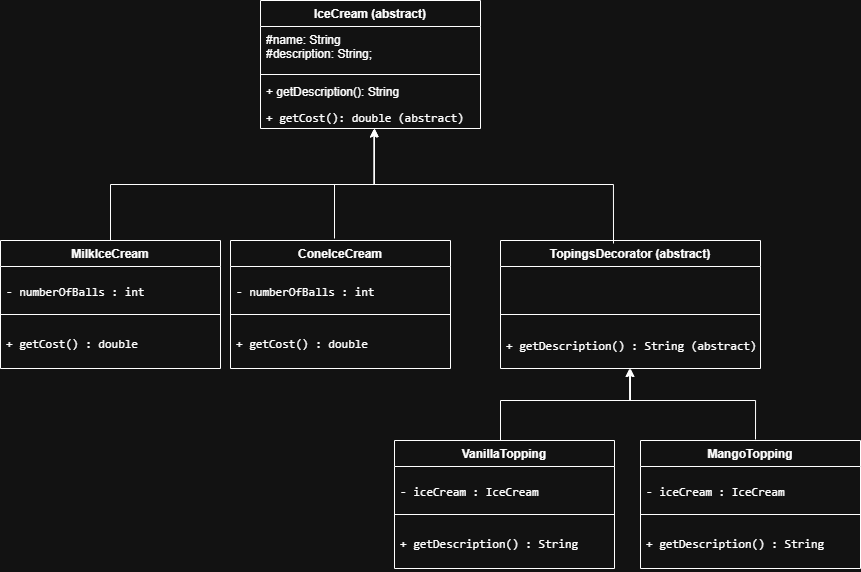

The diagram above was exported from draw.io. Its source (the exported page's mxGraphModel, read from the mxfile embedded in the PNG):
<mxGraphModel dx="1216" dy="704" grid="1" gridSize="10" guides="1" tooltips="1" connect="1" arrows="1" fold="1" page="1" pageScale="1" pageWidth="827" pageHeight="1169" math="0" shadow="0">
  <root>
    <mxCell id="0" />
    <mxCell id="1" parent="0" />
    <mxCell id="HrhUBfu99uSmq3EY6HYB-1" parent="1" style="swimlane;fontStyle=1;align=center;verticalAlign=top;childLayout=stackLayout;horizontal=1;startSize=26;horizontalStack=0;resizeParent=1;resizeParentMax=0;resizeLast=0;collapsible=1;marginBottom=0;whiteSpace=wrap;html=1;" value="IceCream&amp;nbsp;&lt;span style=&quot;background-color: transparent; color: light-dark(rgb(0, 0, 0), rgb(255, 255, 255));&quot;&gt;(abstract)&lt;/span&gt;" vertex="1">
      <mxGeometry height="128" width="220" x="280" y="120" as="geometry" />
    </mxCell>
    <mxCell id="HrhUBfu99uSmq3EY6HYB-2" parent="HrhUBfu99uSmq3EY6HYB-1" style="text;strokeColor=none;fillColor=none;align=left;verticalAlign=top;spacingLeft=4;spacingRight=4;overflow=hidden;rotatable=0;points=[[0,0.5],[1,0.5]];portConstraint=eastwest;whiteSpace=wrap;html=1;" value="#name: String&lt;div&gt;#description:&amp;nbsp;&lt;span style=&quot;background-color: transparent; color: light-dark(rgb(0, 0, 0), rgb(255, 255, 255));&quot;&gt;String;&lt;/span&gt;&lt;/div&gt;" vertex="1">
      <mxGeometry height="44" width="220" y="26" as="geometry" />
    </mxCell>
    <mxCell id="HrhUBfu99uSmq3EY6HYB-3" parent="HrhUBfu99uSmq3EY6HYB-1" style="line;strokeWidth=1;fillColor=none;align=left;verticalAlign=middle;spacingTop=-1;spacingLeft=3;spacingRight=3;rotatable=0;labelPosition=right;points=[];portConstraint=eastwest;strokeColor=inherit;" value="" vertex="1">
      <mxGeometry height="8" width="220" y="70" as="geometry" />
    </mxCell>
    <mxCell id="HrhUBfu99uSmq3EY6HYB-4" parent="HrhUBfu99uSmq3EY6HYB-1" style="text;strokeColor=none;fillColor=none;align=left;verticalAlign=top;spacingLeft=4;spacingRight=4;overflow=hidden;rotatable=0;points=[[0,0.5],[1,0.5]];portConstraint=eastwest;whiteSpace=wrap;html=1;" value="+ getDescription(): String&lt;div&gt;&lt;pre&gt;&lt;div&gt;+ getCost(): double (abstract)&lt;/div&gt;&lt;/pre&gt;&lt;/div&gt;" vertex="1">
      <mxGeometry height="50" width="220" y="78" as="geometry" />
    </mxCell>
    <mxCell id="HrhUBfu99uSmq3EY6HYB-5" parent="1" style="swimlane;fontStyle=1;align=center;verticalAlign=top;childLayout=stackLayout;horizontal=1;startSize=26;horizontalStack=0;resizeParent=1;resizeParentMax=0;resizeLast=0;collapsible=1;marginBottom=0;whiteSpace=wrap;html=1;" value="MilkIceCream" vertex="1">
      <mxGeometry height="128" width="220" x="20" y="360" as="geometry" />
    </mxCell>
    <mxCell id="HrhUBfu99uSmq3EY6HYB-6" parent="HrhUBfu99uSmq3EY6HYB-5" style="text;strokeColor=none;fillColor=none;align=left;verticalAlign=top;spacingLeft=4;spacingRight=4;overflow=hidden;rotatable=0;points=[[0,0.5],[1,0.5]];portConstraint=eastwest;whiteSpace=wrap;html=1;" value="&lt;pre&gt;- numberOfBalls : int &lt;/pre&gt;" vertex="1">
      <mxGeometry height="44" width="220" y="26" as="geometry" />
    </mxCell>
    <mxCell id="HrhUBfu99uSmq3EY6HYB-7" parent="HrhUBfu99uSmq3EY6HYB-5" style="line;strokeWidth=1;fillColor=none;align=left;verticalAlign=middle;spacingTop=-1;spacingLeft=3;spacingRight=3;rotatable=0;labelPosition=right;points=[];portConstraint=eastwest;strokeColor=inherit;" value="" vertex="1">
      <mxGeometry height="8" width="220" y="70" as="geometry" />
    </mxCell>
    <mxCell id="HrhUBfu99uSmq3EY6HYB-8" parent="HrhUBfu99uSmq3EY6HYB-5" style="text;strokeColor=none;fillColor=none;align=left;verticalAlign=top;spacingLeft=4;spacingRight=4;overflow=hidden;rotatable=0;points=[[0,0.5],[1,0.5]];portConstraint=eastwest;whiteSpace=wrap;html=1;" value="&lt;pre&gt;+ getCost() : double&lt;/pre&gt;" vertex="1">
      <mxGeometry height="50" width="220" y="78" as="geometry" />
    </mxCell>
    <mxCell id="HrhUBfu99uSmq3EY6HYB-13" edge="1" parent="1" source="HrhUBfu99uSmq3EY6HYB-5" style="edgeStyle=orthogonalEdgeStyle;rounded=0;orthogonalLoop=1;jettySize=auto;html=1;entryX=0.515;entryY=1.013;entryDx=0;entryDy=0;entryPerimeter=0;" target="HrhUBfu99uSmq3EY6HYB-4">
      <mxGeometry relative="1" as="geometry" />
    </mxCell>
    <mxCell id="HrhUBfu99uSmq3EY6HYB-14" parent="1" style="swimlane;fontStyle=1;align=center;verticalAlign=top;childLayout=stackLayout;horizontal=1;startSize=26;horizontalStack=0;resizeParent=1;resizeParentMax=0;resizeLast=0;collapsible=1;marginBottom=0;whiteSpace=wrap;html=1;" value="ConeIceCream" vertex="1">
      <mxGeometry height="128" width="220" x="250" y="360" as="geometry" />
    </mxCell>
    <mxCell id="HrhUBfu99uSmq3EY6HYB-15" parent="HrhUBfu99uSmq3EY6HYB-14" style="text;strokeColor=none;fillColor=none;align=left;verticalAlign=top;spacingLeft=4;spacingRight=4;overflow=hidden;rotatable=0;points=[[0,0.5],[1,0.5]];portConstraint=eastwest;whiteSpace=wrap;html=1;" value="&lt;pre&gt;- numberOfBalls : int &lt;/pre&gt;" vertex="1">
      <mxGeometry height="44" width="220" y="26" as="geometry" />
    </mxCell>
    <mxCell id="HrhUBfu99uSmq3EY6HYB-16" parent="HrhUBfu99uSmq3EY6HYB-14" style="line;strokeWidth=1;fillColor=none;align=left;verticalAlign=middle;spacingTop=-1;spacingLeft=3;spacingRight=3;rotatable=0;labelPosition=right;points=[];portConstraint=eastwest;strokeColor=inherit;" value="" vertex="1">
      <mxGeometry height="8" width="220" y="70" as="geometry" />
    </mxCell>
    <mxCell id="HrhUBfu99uSmq3EY6HYB-17" parent="HrhUBfu99uSmq3EY6HYB-14" style="text;strokeColor=none;fillColor=none;align=left;verticalAlign=top;spacingLeft=4;spacingRight=4;overflow=hidden;rotatable=0;points=[[0,0.5],[1,0.5]];portConstraint=eastwest;whiteSpace=wrap;html=1;" value="&lt;pre&gt;+ getCost() : double&lt;/pre&gt;" vertex="1">
      <mxGeometry height="50" width="220" y="78" as="geometry" />
    </mxCell>
    <mxCell id="HrhUBfu99uSmq3EY6HYB-18" edge="1" parent="1" style="edgeStyle=orthogonalEdgeStyle;rounded=0;orthogonalLoop=1;jettySize=auto;html=1;">
      <mxGeometry relative="1" as="geometry">
        <Array as="points">
          <mxPoint x="354" y="304" />
          <mxPoint x="394" y="304" />
        </Array>
        <mxPoint x="354.0000000000002" y="358" as="sourcePoint" />
        <mxPoint x="394" y="248" as="targetPoint" />
      </mxGeometry>
    </mxCell>
    <mxCell id="HrhUBfu99uSmq3EY6HYB-19" parent="1" style="swimlane;fontStyle=1;align=center;verticalAlign=top;childLayout=stackLayout;horizontal=1;startSize=26;horizontalStack=0;resizeParent=1;resizeParentMax=0;resizeLast=0;collapsible=1;marginBottom=0;whiteSpace=wrap;html=1;" value="TopingsDecorator (abstract)" vertex="1">
      <mxGeometry height="128" width="260" x="520" y="360" as="geometry" />
    </mxCell>
    <mxCell id="HrhUBfu99uSmq3EY6HYB-20" parent="HrhUBfu99uSmq3EY6HYB-19" style="text;strokeColor=none;fillColor=none;align=left;verticalAlign=top;spacingLeft=4;spacingRight=4;overflow=hidden;rotatable=0;points=[[0,0.5],[1,0.5]];portConstraint=eastwest;whiteSpace=wrap;html=1;" value="&lt;pre&gt;&lt;br&gt;&lt;/pre&gt;" vertex="1">
      <mxGeometry height="44" width="260" y="26" as="geometry" />
    </mxCell>
    <mxCell id="HrhUBfu99uSmq3EY6HYB-21" parent="HrhUBfu99uSmq3EY6HYB-19" style="line;strokeWidth=1;fillColor=none;align=left;verticalAlign=middle;spacingTop=-1;spacingLeft=3;spacingRight=3;rotatable=0;labelPosition=right;points=[];portConstraint=eastwest;strokeColor=inherit;" value="" vertex="1">
      <mxGeometry height="8" width="260" y="70" as="geometry" />
    </mxCell>
    <mxCell id="HrhUBfu99uSmq3EY6HYB-22" parent="HrhUBfu99uSmq3EY6HYB-19" style="text;strokeColor=none;fillColor=none;align=left;verticalAlign=top;spacingLeft=4;spacingRight=4;overflow=hidden;rotatable=0;points=[[0,0.5],[1,0.5]];portConstraint=eastwest;whiteSpace=wrap;html=1;" value="&lt;div&gt;&lt;span style=&quot;font-family: monospace; white-space: pre;&quot;&gt;&lt;br&gt;&lt;/span&gt;&lt;/div&gt;&lt;span style=&quot;font-family: monospace; white-space: pre;&quot;&gt;+ getDescription() : String (abstract)&lt;/span&gt;" vertex="1">
      <mxGeometry height="50" width="260" y="78" as="geometry" />
    </mxCell>
    <mxCell id="HrhUBfu99uSmq3EY6HYB-23" edge="1" parent="1" style="edgeStyle=orthogonalEdgeStyle;rounded=0;orthogonalLoop=1;jettySize=auto;html=1;" target="HrhUBfu99uSmq3EY6HYB-4">
      <mxGeometry relative="1" as="geometry">
        <Array as="points">
          <mxPoint x="633" y="304" />
          <mxPoint x="394" y="304" />
        </Array>
        <mxPoint x="633.0000000000002" y="363" as="sourcePoint" />
        <mxPoint x="394.31999999999994" y="251.64999999999998" as="targetPoint" />
      </mxGeometry>
    </mxCell>
    <mxCell id="HrhUBfu99uSmq3EY6HYB-34" edge="1" parent="1" source="HrhUBfu99uSmq3EY6HYB-25" style="edgeStyle=orthogonalEdgeStyle;rounded=0;orthogonalLoop=1;jettySize=auto;html=1;" target="HrhUBfu99uSmq3EY6HYB-22">
      <mxGeometry relative="1" as="geometry">
        <Array as="points">
          <mxPoint x="520" y="520" />
          <mxPoint x="650" y="520" />
        </Array>
        <mxPoint x="680" y="490" as="targetPoint" />
      </mxGeometry>
    </mxCell>
    <mxCell id="HrhUBfu99uSmq3EY6HYB-25" parent="1" style="swimlane;fontStyle=1;align=center;verticalAlign=top;childLayout=stackLayout;horizontal=1;startSize=26;horizontalStack=0;resizeParent=1;resizeParentMax=0;resizeLast=0;collapsible=1;marginBottom=0;whiteSpace=wrap;html=1;" value="VanillaTopping" vertex="1">
      <mxGeometry height="128" width="220" x="414" y="560" as="geometry" />
    </mxCell>
    <mxCell id="HrhUBfu99uSmq3EY6HYB-26" parent="HrhUBfu99uSmq3EY6HYB-25" style="text;strokeColor=none;fillColor=none;align=left;verticalAlign=top;spacingLeft=4;spacingRight=4;overflow=hidden;rotatable=0;points=[[0,0.5],[1,0.5]];portConstraint=eastwest;whiteSpace=wrap;html=1;" value="&lt;pre&gt;&lt;div&gt;- iceCream : IceCream&lt;/div&gt;&lt;/pre&gt;" vertex="1">
      <mxGeometry height="44" width="220" y="26" as="geometry" />
    </mxCell>
    <mxCell id="HrhUBfu99uSmq3EY6HYB-27" parent="HrhUBfu99uSmq3EY6HYB-25" style="line;strokeWidth=1;fillColor=none;align=left;verticalAlign=middle;spacingTop=-1;spacingLeft=3;spacingRight=3;rotatable=0;labelPosition=right;points=[];portConstraint=eastwest;strokeColor=inherit;" value="" vertex="1">
      <mxGeometry height="8" width="220" y="70" as="geometry" />
    </mxCell>
    <mxCell id="HrhUBfu99uSmq3EY6HYB-28" parent="HrhUBfu99uSmq3EY6HYB-25" style="text;strokeColor=none;fillColor=none;align=left;verticalAlign=top;spacingLeft=4;spacingRight=4;overflow=hidden;rotatable=0;points=[[0,0.5],[1,0.5]];portConstraint=eastwest;whiteSpace=wrap;html=1;" value="&lt;pre style=&quot;&quot;&gt;&lt;div&gt;+ getDescription() : String&lt;/div&gt;&lt;/pre&gt;&lt;div&gt;&lt;br/&gt;&lt;/div&gt;" vertex="1">
      <mxGeometry height="50" width="220" y="78" as="geometry" />
    </mxCell>
    <mxCell id="HrhUBfu99uSmq3EY6HYB-29" parent="1" style="swimlane;fontStyle=1;align=center;verticalAlign=top;childLayout=stackLayout;horizontal=1;startSize=26;horizontalStack=0;resizeParent=1;resizeParentMax=0;resizeLast=0;collapsible=1;marginBottom=0;whiteSpace=wrap;html=1;" value="MangoTopping" vertex="1">
      <mxGeometry height="128" width="220" x="660" y="560" as="geometry">
        <mxRectangle height="30" width="110" x="680" y="560" as="alternateBounds" />
      </mxGeometry>
    </mxCell>
    <mxCell id="HrhUBfu99uSmq3EY6HYB-30" parent="HrhUBfu99uSmq3EY6HYB-29" style="text;strokeColor=none;fillColor=none;align=left;verticalAlign=top;spacingLeft=4;spacingRight=4;overflow=hidden;rotatable=0;points=[[0,0.5],[1,0.5]];portConstraint=eastwest;whiteSpace=wrap;html=1;" value="&lt;pre&gt;&lt;div&gt;- iceCream : IceCream&lt;/div&gt;&lt;/pre&gt;" vertex="1">
      <mxGeometry height="44" width="220" y="26" as="geometry" />
    </mxCell>
    <mxCell id="HrhUBfu99uSmq3EY6HYB-31" parent="HrhUBfu99uSmq3EY6HYB-29" style="line;strokeWidth=1;fillColor=none;align=left;verticalAlign=middle;spacingTop=-1;spacingLeft=3;spacingRight=3;rotatable=0;labelPosition=right;points=[];portConstraint=eastwest;strokeColor=inherit;" value="" vertex="1">
      <mxGeometry height="8" width="220" y="70" as="geometry" />
    </mxCell>
    <mxCell id="HrhUBfu99uSmq3EY6HYB-32" parent="HrhUBfu99uSmq3EY6HYB-29" style="text;strokeColor=none;fillColor=none;align=left;verticalAlign=top;spacingLeft=4;spacingRight=4;overflow=hidden;rotatable=0;points=[[0,0.5],[1,0.5]];portConstraint=eastwest;whiteSpace=wrap;html=1;" value="&lt;pre style=&quot;&quot;&gt;&lt;div&gt;+ getDescription() : String&lt;/div&gt;&lt;/pre&gt;&lt;div&gt;&lt;br/&gt;&lt;/div&gt;" vertex="1">
      <mxGeometry height="50" width="220" y="78" as="geometry" />
    </mxCell>
    <mxCell id="HrhUBfu99uSmq3EY6HYB-35" edge="1" parent="1" style="edgeStyle=orthogonalEdgeStyle;rounded=0;orthogonalLoop=1;jettySize=auto;html=1;">
      <mxGeometry relative="1" as="geometry">
        <Array as="points">
          <mxPoint x="775" y="520" />
          <mxPoint x="649" y="520" />
        </Array>
        <mxPoint x="775" y="559" as="sourcePoint" />
        <mxPoint x="649" y="488" as="targetPoint" />
      </mxGeometry>
    </mxCell>
  </root>
</mxGraphModel>